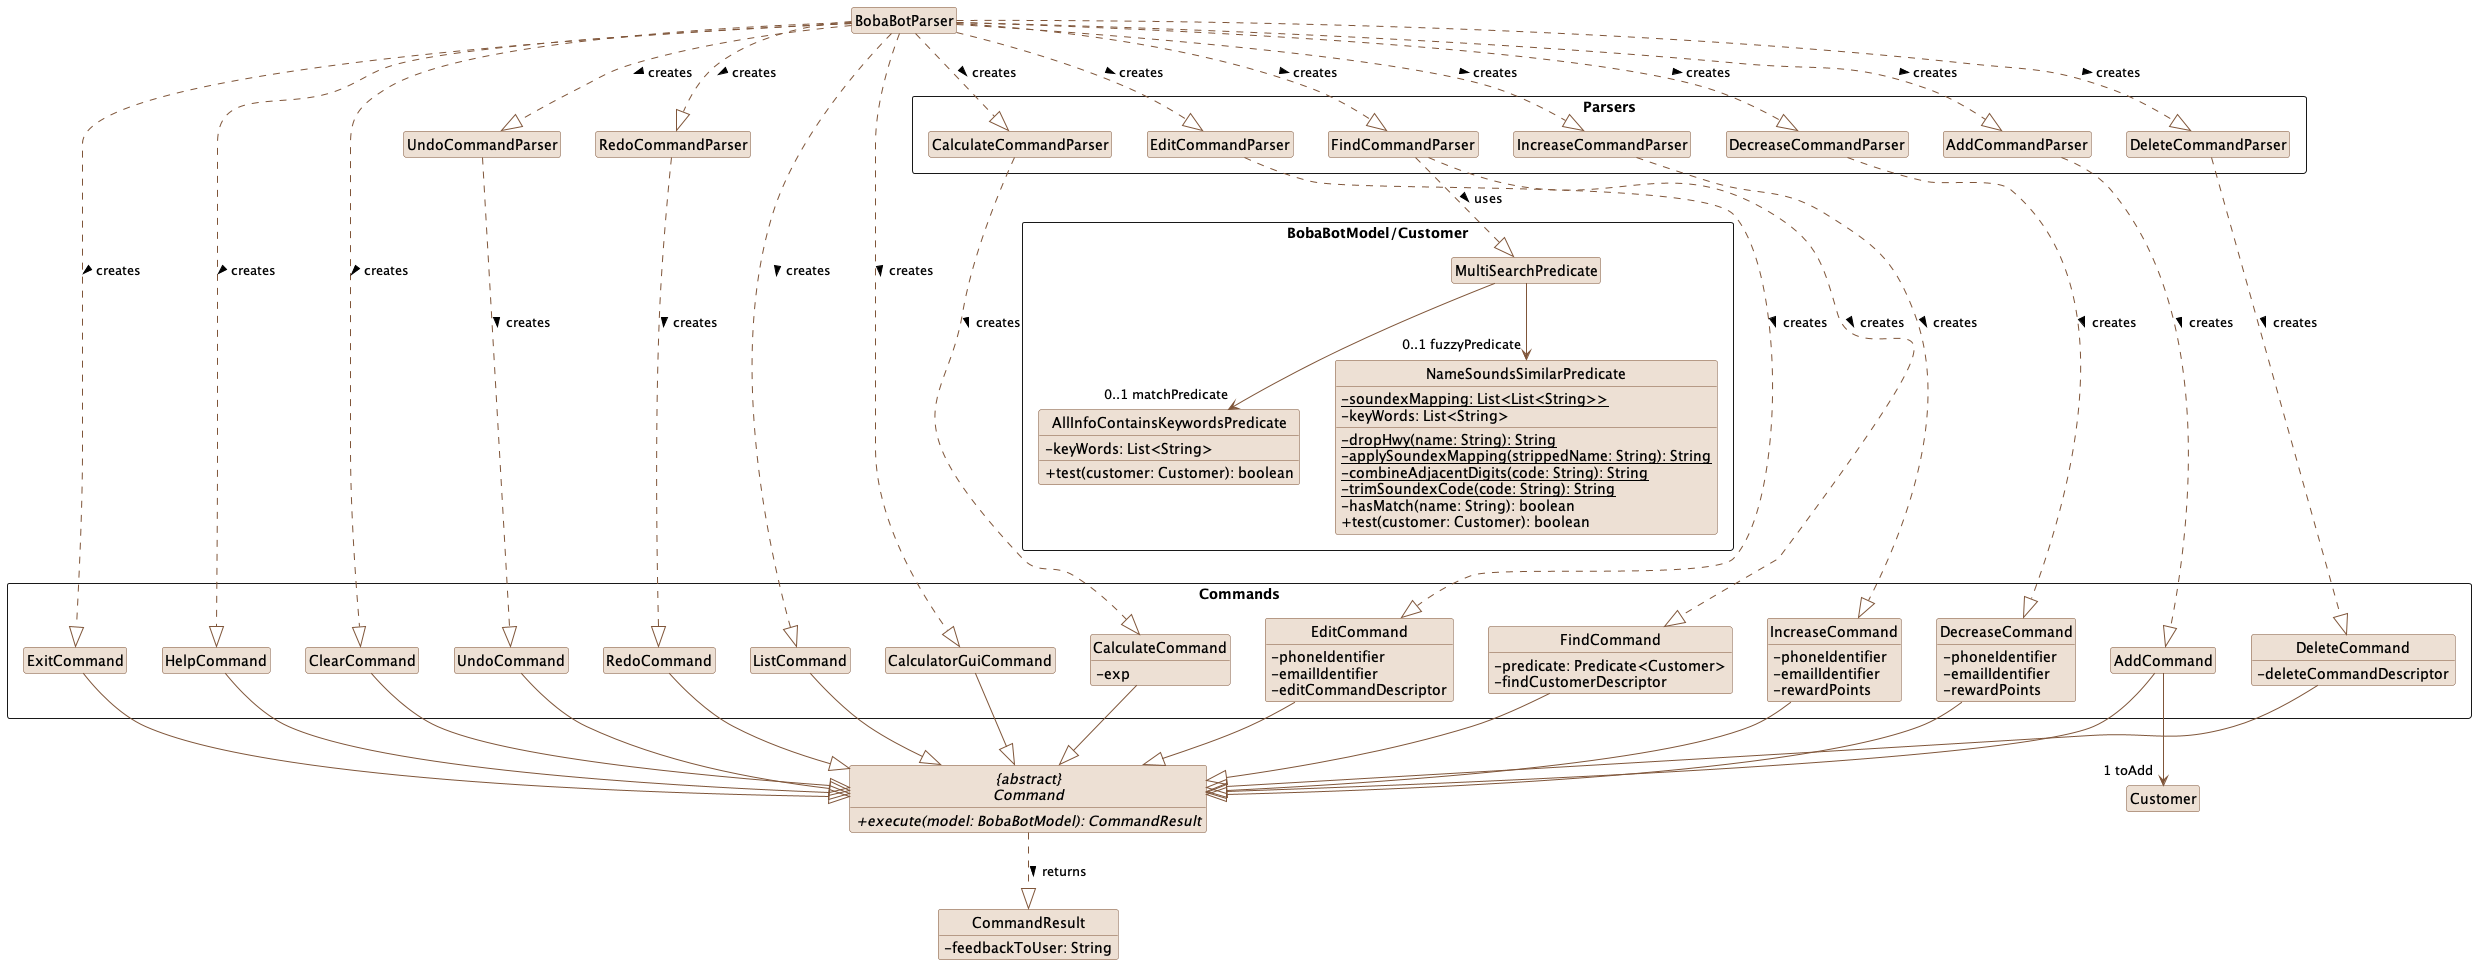

The diagram above was rendered by PlantUML. Its source (embedded in the PNG):
@startuml
'!include style.puml
'skinparam arrowThickness 1.1
'skinparam arrowColor UI_COLOR_T4
'skinparam classBackgroundColor UI_COLOR
skinparam classAttributeIconSize 0
hide circle
hide empty method
hide empty attribute

skinparam activityBorderThickness 1.5
skinparam class {
    BorderColor #7F5539
    BackgroundColor #EDE0D4
    arrowColor #7F5539
}

abstract "{abstract}\nCommand" as Command {
    {abstract} +execute(model: BobaBotModel): CommandResult
}

package Commands <<Rectangle>>{
    Class EditCommand
    Class IncreaseCommand
    Class DecreaseCommand
    Class AddCommand
    Class DeleteCommand
    Class FindCommand
    Class ListCommand
    Class UndoCommand
    Class RedoCommand
    Class CalculateCommand
    Class CalculatorGuiCommand
    Class ExitCommand
    Class HelpCommand
    Class ClearCommand
}

package Parsers <<Rectangle>> {
    Class AddCommandParser
    Class EditCommandParser
    Class IncreaseCommandParser
    Class DecreaseCommandParser
    Class DeleteCommandParser
    Class FindCommandParser
    Class CalculateCommandParser
}

package BobaBotModel/Customer <<Rectangle>> {
    Class MultiSearchPredicate
    Class AllInfoContainsKeywordsPredicate
    Class NameSoundsSimilarPredicate
}
class EditCommand {
    -phoneIdentifier
    -emailIdentifier
    -editCommandDescriptor
}

class DeleteCommand {
    -deleteCommandDescriptor
}

class FindCommand {
    -predicate: Predicate<Customer>
    -findCustomerDescriptor
}

class IncreaseCommand {
    -phoneIdentifier
    -emailIdentifier
    -rewardPoints
}

class DecreaseCommand {
    -phoneIdentifier
    -emailIdentifier
    -rewardPoints
}

class CalculateCommand {
    -exp
}

class AllInfoContainsKeywordsPredicate {
    -keyWords: List<String>
    +test(customer: Customer): boolean
}

class NameSoundsSimilarPredicate {
    {static} -soundexMapping: List<List<String>>
    -keyWords: List<String>
    {static} -dropHwy(name: String): String
    {static} -applySoundexMapping(strippedName: String): String
    {static} -combineAdjacentDigits(code: String): String
    {static} -trimSoundexCode(code: String): String
    -hasMatch(name: String): boolean
    +test(customer: Customer): boolean
}

class CommandResult {
    -feedbackToUser: String
}

AddCommand --> "1 toAdd" Customer


BobaBotParser ..|> EditCommandParser: creates >
BobaBotParser ..|> AddCommandParser: creates >
BobaBotParser ..|> DeleteCommandParser: creates >
BobaBotParser ..|> FindCommandParser: creates >
BobaBotParser ..|> IncreaseCommandParser: creates >
BobaBotParser ..|> DecreaseCommandParser: creates >
BobaBotParser ..|> UndoCommandParser: creates >
BobaBotParser ..|> RedoCommandParser: creates >
BobaBotParser ..|> CalculateCommandParser: creates >

BobaBotParser ..|> ListCommand: creates >
BobaBotParser ..|> ClearCommand: creates >
BobaBotParser ..|> HelpCommand: creates >
BobaBotParser ..|> ExitCommand: creates >
BobaBotParser ..|> CalculatorGuiCommand: creates >


FindCommandParser .....|> FindCommand : creates >
EditCommandParser ....|> EditCommand: creates >
DeleteCommandParser ....|> DeleteCommand: creates >
AddCommandParser ....|> AddCommand: creates >
IncreaseCommandParser ....|> IncreaseCommand: creates >
DecreaseCommandParser ....|> DecreaseCommand: creates >
UndoCommandParser ....|> UndoCommand: creates >
RedoCommandParser ....|> RedoCommand: creates >
CalculateCommandParser ....|> CalculateCommand: creates >

FindCommandParser ..|> MultiSearchPredicate : uses >
MultiSearchPredicate --> "0..1 matchPredicate" AllInfoContainsKeywordsPredicate
MultiSearchPredicate --> "0..1 fuzzyPredicate" NameSoundsSimilarPredicate

AddCommand --|> Command
EditCommand --|> Command
IncreaseCommand --|> Command
DecreaseCommand --|> Command
DeleteCommand --|> Command
FindCommand --|> Command
ListCommand --|> Command
UndoCommand --|> Command
RedoCommand --|> Command
CalculateCommand --|> Command
CalculatorGuiCommand --|> Command
ClearCommand --|> Command
HelpCommand --|> Command
ExitCommand --|> Command

Command ..|> CommandResult: returns >

@enduml